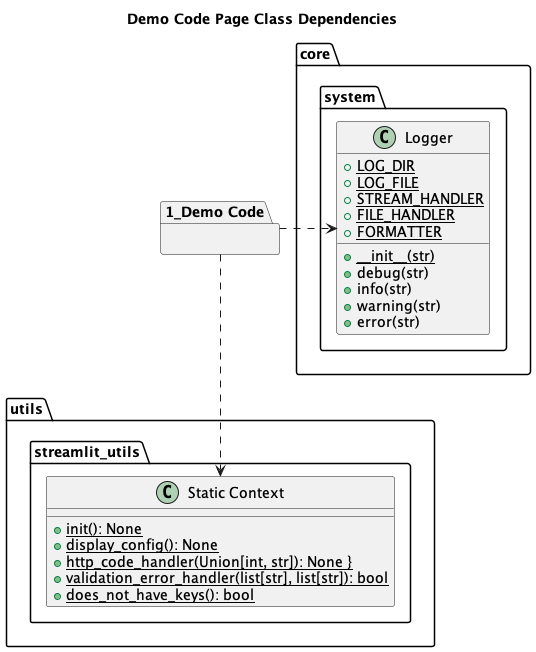

The diagram above was rendered by PlantUML. Its source (embedded in the PNG):
@startuml
skinparam linetype polyline
skinparam linetype ortho

title Demo Code Page Class Dependencies

package "1_Demo Code" as page {

}

package core {
    package system {
        class Logger {
            + LOG_DIR {static}
            + LOG_FILE {static}
            + STREAM_HANDLER {static}
            + FILE_HANDLER {static}
            + FORMATTER {static}
            + __init__(str) {static}
            + debug(str)
            + info(str)
            + warning(str)
            + error(str)
        }
    }
}

package utils {
    package streamlit_utils {
        class "Static Context" as susc {
            + init(): None {static}
            + display_config(): None {static}
            + http_code_handler(Union[int, str]): None {static}}
            + validation_error_handler(list[str], list[str]): bool {static}
            + does_not_have_keys(): bool {static}
        }
    }
}

page .right.> Logger
page ..> susc

@enduml